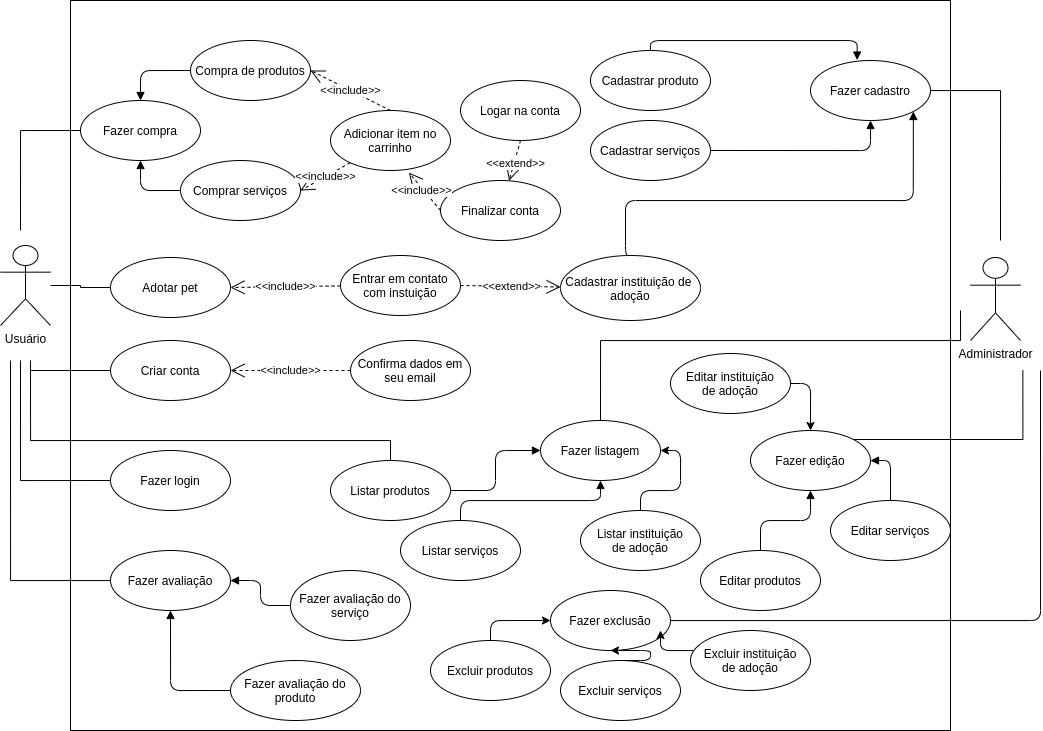

The diagram above was exported from draw.io. Its source (the exported page's mxGraphModel, read from the mxfile embedded in the PNG):
<mxGraphModel dx="1021" dy="545" grid="1" gridSize="10" guides="1" tooltips="1" connect="1" arrows="1" fold="1" page="1" pageScale="1" pageWidth="1169" pageHeight="826" background="#ffffff" math="0" shadow="0">
  <root>
    <mxCell id="0" />
    <mxCell id="1" parent="0" />
    <mxCell id="36iJgZ3kwnq2U-_qee4W-42" value="Usuário" style="shape=umlActor;verticalLabelPosition=bottom;verticalAlign=top;html=1;" vertex="1" parent="1">
      <mxGeometry x="100" y="245" width="50" height="80" as="geometry" />
    </mxCell>
    <mxCell id="36iJgZ3kwnq2U-_qee4W-43" value="Administrador" style="shape=umlActor;verticalLabelPosition=bottom;verticalAlign=top;html=1;" vertex="1" parent="1">
      <mxGeometry x="1070" y="257" width="50" height="83" as="geometry" />
    </mxCell>
    <mxCell id="36iJgZ3kwnq2U-_qee4W-44" value="" style="rounded=0;whiteSpace=wrap;html=1;" vertex="1" parent="1">
      <mxGeometry x="170" width="880" height="730" as="geometry" />
    </mxCell>
    <mxCell id="36iJgZ3kwnq2U-_qee4W-47" value="Compra de produtos" style="ellipse;whiteSpace=wrap;html=1;" vertex="1" parent="1">
      <mxGeometry x="290" y="40" width="120" height="60" as="geometry" />
    </mxCell>
    <mxCell id="fzz2V5gnjjnt-TLnNtqH-14" value="Cadastrar instituição de&amp;nbsp;&lt;br&gt;adoção" style="ellipse;whiteSpace=wrap;html=1;" vertex="1" parent="1">
      <mxGeometry x="660" y="255" width="140" height="65" as="geometry" />
    </mxCell>
    <mxCell id="36iJgZ3kwnq2U-_qee4W-50" value="Comprar serviços" style="ellipse;whiteSpace=wrap;html=1;" vertex="1" parent="1">
      <mxGeometry x="280" y="160" width="120" height="60" as="geometry" />
    </mxCell>
    <mxCell id="36iJgZ3kwnq2U-_qee4W-51" value="Fazer avaliação do serviço" style="ellipse;whiteSpace=wrap;html=1;" vertex="1" parent="1">
      <mxGeometry x="390" y="570" width="120" height="70" as="geometry" />
    </mxCell>
    <mxCell id="fzz2V5gnjjnt-TLnNtqH-22" value="Fazer avaliação do produto" style="ellipse;whiteSpace=wrap;html=1;" vertex="1" parent="1">
      <mxGeometry x="330" y="660" width="130" height="60" as="geometry" />
    </mxCell>
    <mxCell id="36iJgZ3kwnq2U-_qee4W-175" style="edgeStyle=orthogonalEdgeStyle;rounded=0;orthogonalLoop=1;jettySize=auto;html=1;endArrow=none;endFill=0;strokeColor=#000000;" edge="1" parent="1" source="36iJgZ3kwnq2U-_qee4W-74">
      <mxGeometry relative="1" as="geometry">
        <mxPoint x="110" y="360" as="targetPoint" />
      </mxGeometry>
    </mxCell>
    <mxCell id="36iJgZ3kwnq2U-_qee4W-74" value="Fazer avaliação" style="ellipse;whiteSpace=wrap;html=1;" vertex="1" parent="1">
      <mxGeometry x="210" y="550" width="120" height="60" as="geometry" />
    </mxCell>
    <mxCell id="36iJgZ3kwnq2U-_qee4W-80" value="" style="endArrow=block;endFill=1;html=1;edgeStyle=orthogonalEdgeStyle;align=left;verticalAlign=top;strokeColor=#000000;entryX=1;entryY=0.5;entryDx=0;entryDy=0;exitX=0;exitY=0.5;exitDx=0;exitDy=0;" edge="1" parent="1" source="36iJgZ3kwnq2U-_qee4W-51" target="36iJgZ3kwnq2U-_qee4W-74">
      <mxGeometry x="-1" relative="1" as="geometry">
        <mxPoint x="350" y="420" as="sourcePoint" />
        <mxPoint x="505" y="430" as="targetPoint" />
      </mxGeometry>
    </mxCell>
    <mxCell id="36iJgZ3kwnq2U-_qee4W-85" value="" style="endArrow=block;endFill=1;html=1;edgeStyle=orthogonalEdgeStyle;align=left;verticalAlign=top;strokeColor=#000000;entryX=0.5;entryY=1;entryDx=0;entryDy=0;exitX=0;exitY=0.5;exitDx=0;exitDy=0;" edge="1" parent="1" source="fzz2V5gnjjnt-TLnNtqH-22" target="36iJgZ3kwnq2U-_qee4W-74">
      <mxGeometry x="-1" relative="1" as="geometry">
        <mxPoint x="475.00000000000045" y="580.125" as="sourcePoint" />
        <mxPoint x="420" y="630" as="targetPoint" />
      </mxGeometry>
    </mxCell>
    <mxCell id="36iJgZ3kwnq2U-_qee4W-136" style="edgeStyle=orthogonalEdgeStyle;rounded=0;orthogonalLoop=1;jettySize=auto;html=1;exitX=0;exitY=0.5;exitDx=0;exitDy=0;endArrow=none;endFill=0;strokeColor=#000000;" edge="1" parent="1" source="36iJgZ3kwnq2U-_qee4W-86">
      <mxGeometry relative="1" as="geometry">
        <mxPoint x="120" y="230" as="targetPoint" />
      </mxGeometry>
    </mxCell>
    <mxCell id="36iJgZ3kwnq2U-_qee4W-86" value="Fazer compra" style="ellipse;whiteSpace=wrap;html=1;" vertex="1" parent="1">
      <mxGeometry x="180" y="100" width="120" height="60" as="geometry" />
    </mxCell>
    <mxCell id="36iJgZ3kwnq2U-_qee4W-87" value="" style="endArrow=block;endFill=1;html=1;edgeStyle=orthogonalEdgeStyle;align=left;verticalAlign=top;strokeColor=#000000;entryX=0.5;entryY=1;entryDx=0;entryDy=0;exitX=0;exitY=0.5;exitDx=0;exitDy=0;" edge="1" parent="1" source="36iJgZ3kwnq2U-_qee4W-50" target="36iJgZ3kwnq2U-_qee4W-86">
      <mxGeometry x="-1" relative="1" as="geometry">
        <mxPoint x="435.00000000000045" y="310.065" as="sourcePoint" />
        <mxPoint x="380" y="359.94" as="targetPoint" />
      </mxGeometry>
    </mxCell>
    <mxCell id="36iJgZ3kwnq2U-_qee4W-88" value="" style="endArrow=block;endFill=1;html=1;edgeStyle=orthogonalEdgeStyle;align=left;verticalAlign=top;strokeColor=#000000;entryX=0.5;entryY=0;entryDx=0;entryDy=0;exitX=0;exitY=0.5;exitDx=0;exitDy=0;" edge="1" parent="1" source="36iJgZ3kwnq2U-_qee4W-47" target="36iJgZ3kwnq2U-_qee4W-86">
      <mxGeometry x="-1" relative="1" as="geometry">
        <mxPoint x="460" y="150" as="sourcePoint" />
        <mxPoint x="370" y="120" as="targetPoint" />
      </mxGeometry>
    </mxCell>
    <mxCell id="36iJgZ3kwnq2U-_qee4W-92" value="Adicionar item no carrinho" style="ellipse;whiteSpace=wrap;html=1;" vertex="1" parent="1">
      <mxGeometry x="430" y="110" width="120" height="60" as="geometry" />
    </mxCell>
    <mxCell id="36iJgZ3kwnq2U-_qee4W-98" value="Logar na conta" style="ellipse;whiteSpace=wrap;html=1;" vertex="1" parent="1">
      <mxGeometry x="560" y="80" width="120" height="60" as="geometry" />
    </mxCell>
    <mxCell id="36iJgZ3kwnq2U-_qee4W-99" value="Finalizar conta" style="ellipse;whiteSpace=wrap;html=1;" vertex="1" parent="1">
      <mxGeometry x="540" y="180" width="120" height="60" as="geometry" />
    </mxCell>
    <mxCell id="36iJgZ3kwnq2U-_qee4W-102" value="&amp;lt;&amp;lt;include&amp;gt;&amp;gt;" style="endArrow=open;endSize=12;dashed=1;html=1;strokeColor=#000000;exitX=0;exitY=0.5;exitDx=0;exitDy=0;entryX=0.653;entryY=1.034;entryDx=0;entryDy=0;entryPerimeter=0;" edge="1" parent="1" source="36iJgZ3kwnq2U-_qee4W-99" target="36iJgZ3kwnq2U-_qee4W-92">
      <mxGeometry x="0.1058" y="2" width="160" relative="1" as="geometry">
        <mxPoint x="550" y="350" as="sourcePoint" />
        <mxPoint x="710" y="350" as="targetPoint" />
        <mxPoint as="offset" />
      </mxGeometry>
    </mxCell>
    <mxCell id="36iJgZ3kwnq2U-_qee4W-103" value="&amp;lt;&amp;lt;extend&amp;gt;&amp;gt;" style="endArrow=open;endSize=12;dashed=1;html=1;strokeColor=#000000;exitX=0.5;exitY=1;exitDx=0;exitDy=0;" edge="1" parent="1" source="36iJgZ3kwnq2U-_qee4W-98" target="36iJgZ3kwnq2U-_qee4W-99">
      <mxGeometry x="0.1058" y="2" width="160" relative="1" as="geometry">
        <mxPoint x="711.6400000000032" y="133.98000000000002" as="sourcePoint" />
        <mxPoint x="619.9999999999999" y="106.02000000000008" as="targetPoint" />
        <mxPoint as="offset" />
      </mxGeometry>
    </mxCell>
    <mxCell id="36iJgZ3kwnq2U-_qee4W-137" style="edgeStyle=orthogonalEdgeStyle;rounded=0;orthogonalLoop=1;jettySize=auto;html=1;exitX=0;exitY=0.5;exitDx=0;exitDy=0;endArrow=none;endFill=0;strokeColor=#000000;" edge="1" parent="1" source="36iJgZ3kwnq2U-_qee4W-104" target="36iJgZ3kwnq2U-_qee4W-42">
      <mxGeometry relative="1" as="geometry" />
    </mxCell>
    <mxCell id="36iJgZ3kwnq2U-_qee4W-104" value="&lt;span&gt;Adotar pet&lt;/span&gt;" style="ellipse;whiteSpace=wrap;html=1;" vertex="1" parent="1">
      <mxGeometry x="210" y="257" width="120" height="60" as="geometry" />
    </mxCell>
    <mxCell id="36iJgZ3kwnq2U-_qee4W-176" style="edgeStyle=orthogonalEdgeStyle;rounded=0;orthogonalLoop=1;jettySize=auto;html=1;endArrow=none;endFill=0;strokeColor=#000000;" edge="1" parent="1" source="36iJgZ3kwnq2U-_qee4W-105">
      <mxGeometry relative="1" as="geometry">
        <mxPoint x="130" y="370" as="targetPoint" />
      </mxGeometry>
    </mxCell>
    <mxCell id="36iJgZ3kwnq2U-_qee4W-105" value="Criar conta" style="ellipse;whiteSpace=wrap;html=1;" vertex="1" parent="1">
      <mxGeometry x="210" y="340" width="120" height="60" as="geometry" />
    </mxCell>
    <mxCell id="36iJgZ3kwnq2U-_qee4W-106" value="Confirma dados em seu email" style="ellipse;whiteSpace=wrap;html=1;" vertex="1" parent="1">
      <mxGeometry x="450" y="340" width="120" height="60" as="geometry" />
    </mxCell>
    <mxCell id="36iJgZ3kwnq2U-_qee4W-110" value="&lt;span&gt;Entrar em contato com instuição&lt;/span&gt;" style="ellipse;whiteSpace=wrap;html=1;" vertex="1" parent="1">
      <mxGeometry x="440" y="255" width="120" height="60" as="geometry" />
    </mxCell>
    <mxCell id="36iJgZ3kwnq2U-_qee4W-113" value="&amp;lt;&amp;lt;include&amp;gt;&amp;gt;" style="endArrow=open;endSize=12;dashed=1;html=1;strokeColor=#000000;entryX=1;entryY=0.5;entryDx=0;entryDy=0;" edge="1" parent="1" source="36iJgZ3kwnq2U-_qee4W-110" target="36iJgZ3kwnq2U-_qee4W-104">
      <mxGeometry width="160" relative="1" as="geometry">
        <mxPoint x="710" y="340" as="sourcePoint" />
        <mxPoint x="550" y="340" as="targetPoint" />
      </mxGeometry>
    </mxCell>
    <mxCell id="36iJgZ3kwnq2U-_qee4W-114" value="&amp;lt;&amp;lt;extend&amp;gt;&amp;gt;" style="endArrow=open;endSize=12;dashed=1;html=1;strokeColor=#000000;exitX=1;exitY=0.5;exitDx=0;exitDy=0;" edge="1" parent="1" source="36iJgZ3kwnq2U-_qee4W-110" target="fzz2V5gnjjnt-TLnNtqH-14">
      <mxGeometry width="160" relative="1" as="geometry">
        <mxPoint x="710" y="340" as="sourcePoint" />
        <mxPoint x="550" y="340" as="targetPoint" />
      </mxGeometry>
    </mxCell>
    <mxCell id="36iJgZ3kwnq2U-_qee4W-115" value="&amp;lt;&amp;lt;include&amp;gt;&amp;gt;" style="endArrow=open;endSize=12;dashed=1;html=1;strokeColor=#000000;exitX=0;exitY=0.5;exitDx=0;exitDy=0;entryX=1;entryY=0.5;entryDx=0;entryDy=0;" edge="1" parent="1" source="36iJgZ3kwnq2U-_qee4W-106" target="36iJgZ3kwnq2U-_qee4W-105">
      <mxGeometry width="160" relative="1" as="geometry">
        <mxPoint x="710" y="340" as="sourcePoint" />
        <mxPoint x="550" y="340" as="targetPoint" />
        <Array as="points" />
      </mxGeometry>
    </mxCell>
    <mxCell id="36iJgZ3kwnq2U-_qee4W-131" style="edgeStyle=orthogonalEdgeStyle;rounded=0;orthogonalLoop=1;jettySize=auto;html=1;endArrow=none;endFill=0;strokeColor=#000000;" edge="1" parent="1" source="36iJgZ3kwnq2U-_qee4W-127">
      <mxGeometry relative="1" as="geometry">
        <mxPoint x="1100" y="240" as="targetPoint" />
      </mxGeometry>
    </mxCell>
    <mxCell id="36iJgZ3kwnq2U-_qee4W-127" value="Fazer cadastro" style="ellipse;whiteSpace=wrap;html=1;" vertex="1" parent="1">
      <mxGeometry x="910" y="60" width="120" height="60" as="geometry" />
    </mxCell>
    <mxCell id="36iJgZ3kwnq2U-_qee4W-174" style="edgeStyle=orthogonalEdgeStyle;rounded=0;orthogonalLoop=1;jettySize=auto;html=1;exitX=0.5;exitY=0;exitDx=0;exitDy=0;endArrow=none;endFill=0;strokeColor=#000000;" edge="1" parent="1" source="36iJgZ3kwnq2U-_qee4W-129">
      <mxGeometry relative="1" as="geometry">
        <mxPoint x="1060" y="310" as="targetPoint" />
        <Array as="points">
          <mxPoint x="700" y="340" />
          <mxPoint x="1060" y="340" />
        </Array>
      </mxGeometry>
    </mxCell>
    <mxCell id="36iJgZ3kwnq2U-_qee4W-129" value="Fazer listagem" style="ellipse;whiteSpace=wrap;html=1;" vertex="1" parent="1">
      <mxGeometry x="640" y="420" width="120" height="60" as="geometry" />
    </mxCell>
    <mxCell id="36iJgZ3kwnq2U-_qee4W-133" value="&amp;lt;&amp;lt;include&amp;gt;&amp;gt;" style="endArrow=open;endSize=12;dashed=1;html=1;strokeColor=#000000;entryX=1;entryY=0.5;entryDx=0;entryDy=0;" edge="1" parent="1" source="36iJgZ3kwnq2U-_qee4W-92" target="36iJgZ3kwnq2U-_qee4W-50">
      <mxGeometry width="160" relative="1" as="geometry">
        <mxPoint x="290" y="245" as="sourcePoint" />
        <mxPoint x="450" y="245" as="targetPoint" />
      </mxGeometry>
    </mxCell>
    <mxCell id="36iJgZ3kwnq2U-_qee4W-134" value="&amp;lt;&amp;lt;include&amp;gt;&amp;gt;" style="endArrow=open;endSize=12;dashed=1;html=1;strokeColor=#000000;entryX=1;entryY=0.5;entryDx=0;entryDy=0;exitX=0.5;exitY=0;exitDx=0;exitDy=0;" edge="1" parent="1" source="36iJgZ3kwnq2U-_qee4W-92" target="36iJgZ3kwnq2U-_qee4W-47">
      <mxGeometry width="160" relative="1" as="geometry">
        <mxPoint x="420" y="30" as="sourcePoint" />
        <mxPoint x="580" y="30" as="targetPoint" />
      </mxGeometry>
    </mxCell>
    <mxCell id="36iJgZ3kwnq2U-_qee4W-139" style="edgeStyle=orthogonalEdgeStyle;rounded=0;orthogonalLoop=1;jettySize=auto;html=1;exitX=0;exitY=0.5;exitDx=0;exitDy=0;endArrow=none;endFill=0;strokeColor=#000000;" edge="1" parent="1" source="36iJgZ3kwnq2U-_qee4W-135">
      <mxGeometry relative="1" as="geometry">
        <mxPoint x="120" y="360" as="targetPoint" />
      </mxGeometry>
    </mxCell>
    <mxCell id="36iJgZ3kwnq2U-_qee4W-135" value="Fazer login" style="ellipse;whiteSpace=wrap;html=1;" vertex="1" parent="1">
      <mxGeometry x="210" y="450" width="120" height="60" as="geometry" />
    </mxCell>
    <mxCell id="36iJgZ3kwnq2U-_qee4W-152" style="edgeStyle=orthogonalEdgeStyle;rounded=0;orthogonalLoop=1;jettySize=auto;html=1;exitX=1;exitY=0;exitDx=0;exitDy=0;endArrow=none;endFill=0;strokeColor=#000000;" edge="1" parent="1" source="36iJgZ3kwnq2U-_qee4W-141">
      <mxGeometry relative="1" as="geometry">
        <mxPoint x="1122.3529411764705" y="370" as="targetPoint" />
      </mxGeometry>
    </mxCell>
    <mxCell id="36iJgZ3kwnq2U-_qee4W-141" value="Fazer edição" style="ellipse;whiteSpace=wrap;html=1;" vertex="1" parent="1">
      <mxGeometry x="850" y="430" width="120" height="60" as="geometry" />
    </mxCell>
    <mxCell id="36iJgZ3kwnq2U-_qee4W-177" style="edgeStyle=orthogonalEdgeStyle;rounded=0;orthogonalLoop=1;jettySize=auto;html=1;endArrow=none;endFill=0;strokeColor=#000000;" edge="1" parent="1" source="36iJgZ3kwnq2U-_qee4W-142">
      <mxGeometry relative="1" as="geometry">
        <mxPoint x="130" y="360" as="targetPoint" />
        <Array as="points">
          <mxPoint x="490" y="440" />
          <mxPoint x="130" y="440" />
        </Array>
      </mxGeometry>
    </mxCell>
    <mxCell id="36iJgZ3kwnq2U-_qee4W-142" value="Listar produtos" style="ellipse;whiteSpace=wrap;html=1;" vertex="1" parent="1">
      <mxGeometry x="430" y="460" width="120" height="60" as="geometry" />
    </mxCell>
    <mxCell id="36iJgZ3kwnq2U-_qee4W-143" value="" style="endArrow=block;endFill=1;html=1;edgeStyle=orthogonalEdgeStyle;align=left;verticalAlign=top;strokeColor=#000000;entryX=0;entryY=0.5;entryDx=0;entryDy=0;exitX=1;exitY=0.5;exitDx=0;exitDy=0;" edge="1" source="36iJgZ3kwnq2U-_qee4W-142" parent="1" target="36iJgZ3kwnq2U-_qee4W-129">
      <mxGeometry x="-1" relative="1" as="geometry">
        <mxPoint x="730" y="619.94" as="sourcePoint" />
        <mxPoint x="510" y="569.94" as="targetPoint" />
      </mxGeometry>
    </mxCell>
    <mxCell id="36iJgZ3kwnq2U-_qee4W-144" value="Listar serviços" style="ellipse;whiteSpace=wrap;html=1;" vertex="1" parent="1">
      <mxGeometry x="500" y="520" width="120" height="60" as="geometry" />
    </mxCell>
    <mxCell id="36iJgZ3kwnq2U-_qee4W-145" value="" style="endArrow=block;endFill=1;html=1;edgeStyle=orthogonalEdgeStyle;align=left;verticalAlign=top;strokeColor=#000000;entryX=0.5;entryY=1;entryDx=0;entryDy=0;exitX=0.5;exitY=0;exitDx=0;exitDy=0;" edge="1" source="36iJgZ3kwnq2U-_qee4W-144" parent="1" target="36iJgZ3kwnq2U-_qee4W-129">
      <mxGeometry x="-1" relative="1" as="geometry">
        <mxPoint x="740" y="629.94" as="sourcePoint" />
        <mxPoint x="650.0000000000032" y="450" as="targetPoint" />
      </mxGeometry>
    </mxCell>
    <mxCell id="36iJgZ3kwnq2U-_qee4W-146" value="Editar produtos" style="ellipse;whiteSpace=wrap;html=1;" vertex="1" parent="1">
      <mxGeometry x="800" y="550" width="120" height="60" as="geometry" />
    </mxCell>
    <mxCell id="36iJgZ3kwnq2U-_qee4W-147" value="" style="endArrow=block;endFill=1;html=1;edgeStyle=orthogonalEdgeStyle;align=left;verticalAlign=top;strokeColor=#000000;exitX=0.5;exitY=0;exitDx=0;exitDy=0;" edge="1" source="36iJgZ3kwnq2U-_qee4W-146" parent="1" target="36iJgZ3kwnq2U-_qee4W-141">
      <mxGeometry x="-1" relative="1" as="geometry">
        <mxPoint x="750" y="639.94" as="sourcePoint" />
        <mxPoint x="660.0000000000032" y="460" as="targetPoint" />
      </mxGeometry>
    </mxCell>
    <mxCell id="36iJgZ3kwnq2U-_qee4W-148" value="Editar serviços" style="ellipse;whiteSpace=wrap;html=1;" vertex="1" parent="1">
      <mxGeometry x="930" y="500" width="120" height="60" as="geometry" />
    </mxCell>
    <mxCell id="36iJgZ3kwnq2U-_qee4W-149" value="" style="endArrow=block;endFill=1;html=1;edgeStyle=orthogonalEdgeStyle;align=left;verticalAlign=top;strokeColor=#000000;exitX=0.5;exitY=0;exitDx=0;exitDy=0;entryX=1;entryY=0.5;entryDx=0;entryDy=0;" edge="1" source="36iJgZ3kwnq2U-_qee4W-148" parent="1" target="36iJgZ3kwnq2U-_qee4W-141">
      <mxGeometry x="-1" relative="1" as="geometry">
        <mxPoint x="760" y="649.94" as="sourcePoint" />
        <mxPoint x="670.0000000000032" y="470" as="targetPoint" />
      </mxGeometry>
    </mxCell>
    <mxCell id="36iJgZ3kwnq2U-_qee4W-158" value="" style="endArrow=block;endFill=1;html=1;edgeStyle=orthogonalEdgeStyle;align=left;verticalAlign=top;strokeColor=#000000;entryX=0.389;entryY=-0.007;entryDx=0;entryDy=0;exitX=0.5;exitY=0;exitDx=0;exitDy=0;entryPerimeter=0;" edge="1" source="36iJgZ3kwnq2U-_qee4W-159" parent="1" target="36iJgZ3kwnq2U-_qee4W-127">
      <mxGeometry x="-1" relative="1" as="geometry">
        <mxPoint x="935" y="159.94000000000005" as="sourcePoint" />
        <mxPoint x="845.0000000000032" y="-20" as="targetPoint" />
      </mxGeometry>
    </mxCell>
    <mxCell id="36iJgZ3kwnq2U-_qee4W-159" value="Cadastrar produto" style="ellipse;whiteSpace=wrap;html=1;" vertex="1" parent="1">
      <mxGeometry x="690" y="50" width="120" height="60" as="geometry" />
    </mxCell>
    <mxCell id="36iJgZ3kwnq2U-_qee4W-161" value="Cadastrar serviços" style="ellipse;whiteSpace=wrap;html=1;" vertex="1" parent="1">
      <mxGeometry x="690" y="120" width="120" height="60" as="geometry" />
    </mxCell>
    <mxCell id="36iJgZ3kwnq2U-_qee4W-162" value="" style="endArrow=block;endFill=1;html=1;edgeStyle=orthogonalEdgeStyle;align=left;verticalAlign=top;strokeColor=#000000;entryX=0.5;entryY=1;entryDx=0;entryDy=0;exitX=1;exitY=0.5;exitDx=0;exitDy=0;" edge="1" source="36iJgZ3kwnq2U-_qee4W-161" parent="1" target="36iJgZ3kwnq2U-_qee4W-127">
      <mxGeometry x="-1" relative="1" as="geometry">
        <mxPoint x="935" y="249.94000000000005" as="sourcePoint" />
        <mxPoint x="956.6800000000001" y="149.58000000000004" as="targetPoint" />
        <Array as="points">
          <mxPoint x="970" y="150" />
        </Array>
      </mxGeometry>
    </mxCell>
    <mxCell id="36iJgZ3kwnq2U-_qee4W-164" value="" style="endArrow=block;endFill=1;html=1;edgeStyle=orthogonalEdgeStyle;align=left;verticalAlign=top;strokeColor=#000000;entryX=1;entryY=1;entryDx=0;entryDy=0;exitX=0.5;exitY=0;exitDx=0;exitDy=0;" edge="1" parent="1" source="fzz2V5gnjjnt-TLnNtqH-14" target="36iJgZ3kwnq2U-_qee4W-127">
      <mxGeometry x="-1" relative="1" as="geometry">
        <mxPoint x="799.9999999999964" y="239.94" as="sourcePoint" />
        <mxPoint x="960" y="209.94" as="targetPoint" />
        <Array as="points">
          <mxPoint x="725" y="200" />
          <mxPoint x="1013" y="200" />
        </Array>
      </mxGeometry>
    </mxCell>
    <mxCell id="6m_vQPyWVZPDv_qbGCT9-6" style="edgeStyle=orthogonalEdgeStyle;rounded=1;orthogonalLoop=1;jettySize=auto;html=1;endArrow=none;endFill=0;" edge="1" parent="1" source="6m_vQPyWVZPDv_qbGCT9-1">
      <mxGeometry relative="1" as="geometry">
        <mxPoint x="1140" y="370" as="targetPoint" />
      </mxGeometry>
    </mxCell>
    <mxCell id="6m_vQPyWVZPDv_qbGCT9-1" value="Fazer exclusão" style="ellipse;whiteSpace=wrap;html=1;" vertex="1" parent="1">
      <mxGeometry x="650" y="590" width="120" height="60" as="geometry" />
    </mxCell>
    <mxCell id="6m_vQPyWVZPDv_qbGCT9-5" style="edgeStyle=orthogonalEdgeStyle;rounded=1;orthogonalLoop=1;jettySize=auto;html=1;entryX=0;entryY=0.5;entryDx=0;entryDy=0;" edge="1" parent="1" source="6m_vQPyWVZPDv_qbGCT9-2" target="6m_vQPyWVZPDv_qbGCT9-1">
      <mxGeometry relative="1" as="geometry" />
    </mxCell>
    <mxCell id="6m_vQPyWVZPDv_qbGCT9-2" value="Excluir produtos" style="ellipse;whiteSpace=wrap;html=1;" vertex="1" parent="1">
      <mxGeometry x="530" y="640" width="120" height="60" as="geometry" />
    </mxCell>
    <mxCell id="6m_vQPyWVZPDv_qbGCT9-3" value="Excluir serviços" style="ellipse;whiteSpace=wrap;html=1;" vertex="1" parent="1">
      <mxGeometry x="660" y="660" width="120" height="60" as="geometry" />
    </mxCell>
    <mxCell id="36iJgZ3kwnq2U-_qee4W-166" style="edgeStyle=orthogonalEdgeStyle;rounded=1;orthogonalLoop=1;jettySize=auto;html=1;entryX=0.5;entryY=1;entryDx=0;entryDy=0;exitX=0.5;exitY=0;exitDx=0;exitDy=0;" edge="1" parent="1" source="6m_vQPyWVZPDv_qbGCT9-3" target="6m_vQPyWVZPDv_qbGCT9-1">
      <mxGeometry relative="1" as="geometry">
        <mxPoint x="900" y="670.25" as="sourcePoint" />
        <mxPoint x="900" y="630.25" as="targetPoint" />
        <Array as="points">
          <mxPoint x="750" y="650" />
        </Array>
      </mxGeometry>
    </mxCell>
    <mxCell id="6m_vQPyWVZPDv_qbGCT9-10" style="edgeStyle=orthogonalEdgeStyle;rounded=1;orthogonalLoop=1;jettySize=auto;html=1;" edge="1" parent="1" source="6m_vQPyWVZPDv_qbGCT9-9">
      <mxGeometry relative="1" as="geometry">
        <mxPoint x="760" y="630" as="targetPoint" />
        <Array as="points">
          <mxPoint x="760" y="650" />
        </Array>
      </mxGeometry>
    </mxCell>
    <mxCell id="36iJgZ3kwnq2U-_qee4W-170" value="&lt;span&gt;Listar instituição&lt;/span&gt;&lt;br&gt;&lt;span&gt;de adoção&lt;/span&gt;" style="ellipse;whiteSpace=wrap;html=1;" vertex="1" parent="1">
      <mxGeometry x="680" y="510" width="120" height="60" as="geometry" />
    </mxCell>
    <mxCell id="6m_vQPyWVZPDv_qbGCT9-9" value="Excluir instituição&lt;br&gt;de adoção" style="ellipse;whiteSpace=wrap;html=1;" vertex="1" parent="1">
      <mxGeometry x="790" y="630" width="120" height="60" as="geometry" />
    </mxCell>
    <mxCell id="36iJgZ3kwnq2U-_qee4W-171" style="edgeStyle=orthogonalEdgeStyle;rounded=1;orthogonalLoop=1;jettySize=auto;html=1;entryX=1;entryY=0.5;entryDx=0;entryDy=0;" edge="1" source="36iJgZ3kwnq2U-_qee4W-170" parent="1" target="36iJgZ3kwnq2U-_qee4W-129">
      <mxGeometry relative="1" as="geometry">
        <mxPoint x="750" y="480" as="targetPoint" />
      </mxGeometry>
    </mxCell>
    <mxCell id="36iJgZ3kwnq2U-_qee4W-172" value="&lt;span&gt;Editar instituição&lt;/span&gt;&lt;br&gt;&lt;span&gt;de adoção&lt;/span&gt;" style="ellipse;whiteSpace=wrap;html=1;" vertex="1" parent="1">
      <mxGeometry x="770" y="353" width="120" height="60" as="geometry" />
    </mxCell>
    <mxCell id="36iJgZ3kwnq2U-_qee4W-173" style="edgeStyle=orthogonalEdgeStyle;rounded=1;orthogonalLoop=1;jettySize=auto;html=1;entryX=0.5;entryY=0;entryDx=0;entryDy=0;exitX=1;exitY=0.5;exitDx=0;exitDy=0;" edge="1" source="36iJgZ3kwnq2U-_qee4W-172" parent="1" target="36iJgZ3kwnq2U-_qee4W-141">
      <mxGeometry relative="1" as="geometry">
        <mxPoint x="829.9999999999964" y="312" as="targetPoint" />
      </mxGeometry>
    </mxCell>
  </root>
</mxGraphModel>